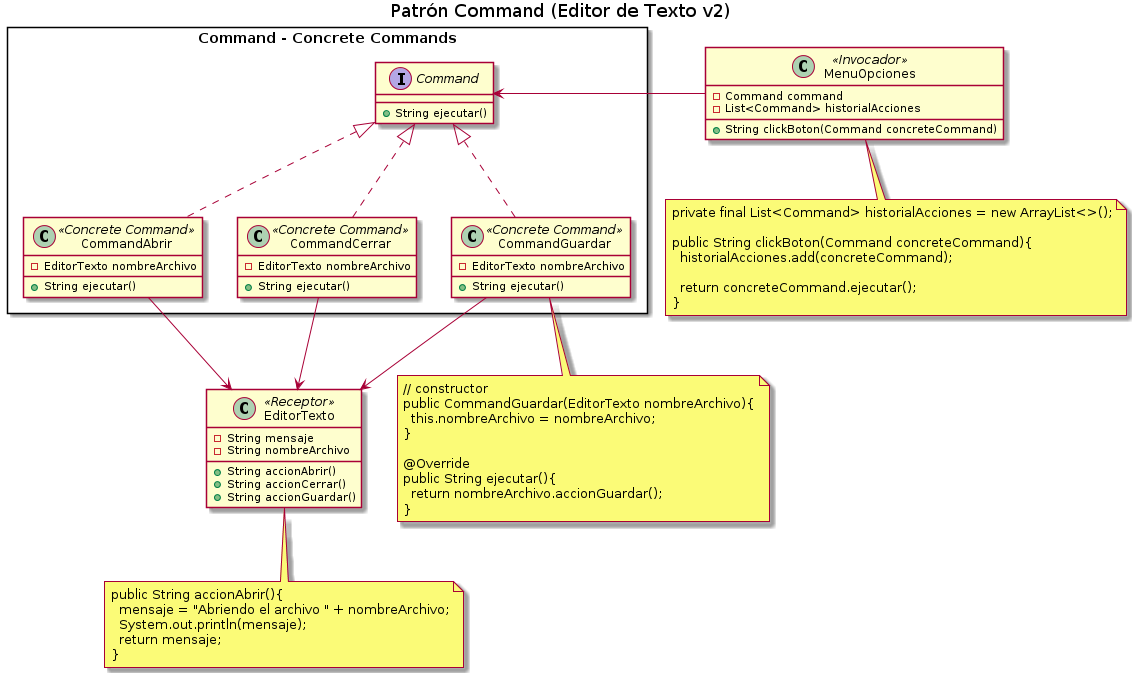

The diagram above was rendered by PlantUML. Its source (embedded in the PNG):
@startuml
Title Patrón Command (Editor de Texto v2)

' ================
' ==== CLASES ====
' ================

rectangle "Command - Concrete Commands"{
    interface Command{
        +String ejecutar()
    }

    class CommandAbrir <<Concrete Command>>{
        -EditorTexto nombreArchivo

        +String ejecutar()
    }

    class CommandCerrar <<Concrete Command>>{
        -EditorTexto nombreArchivo

        +String ejecutar()
    }

    class CommandGuardar <<Concrete Command>>{
        -EditorTexto nombreArchivo

        +String ejecutar()
    }
}

''''''''''''''''''''''''''''''''''''''

class EditorTexto <<Receptor>>{
    -String mensaje
    -String nombreArchivo
    +String accionAbrir()
    +String accionCerrar()
    +String accionGuardar()
}

class MenuOpciones <<Invocador>>{
    -Command command
    -List<Command> historialAcciones

    +String clickBoton(Command concreteCommand)
}

' ================
' == RELACIONES ==
' ================

CommandAbrir     .u.|> Command
CommandCerrar    .u.|> Command
CommandGuardar   .u.|> Command

MenuOpciones     -l-> Command

CommandAbrir     -d-> EditorTexto
CommandCerrar    -d-> EditorTexto
CommandGuardar   -d-> EditorTexto

' ================
' ==== NOTAS =====
' ================

note bottom of CommandGuardar
  // constructor
  public CommandGuardar(EditorTexto nombreArchivo){
    this.nombreArchivo = nombreArchivo;
  }

  @Override
  public String ejecutar(){
    return nombreArchivo.accionGuardar();
  }
end note

note bottom of MenuOpciones
  private final List<Command> historialAcciones = new ArrayList<>();

  public String clickBoton(Command concreteCommand){
    historialAcciones.add(concreteCommand);

    return concreteCommand.ejecutar();
  }
end note

note bottom of EditorTexto
  public String accionAbrir(){
    mensaje = "Abriendo el archivo " + nombreArchivo;
    System.out.println(mensaje);
    return mensaje;
  }
end note
@enduml